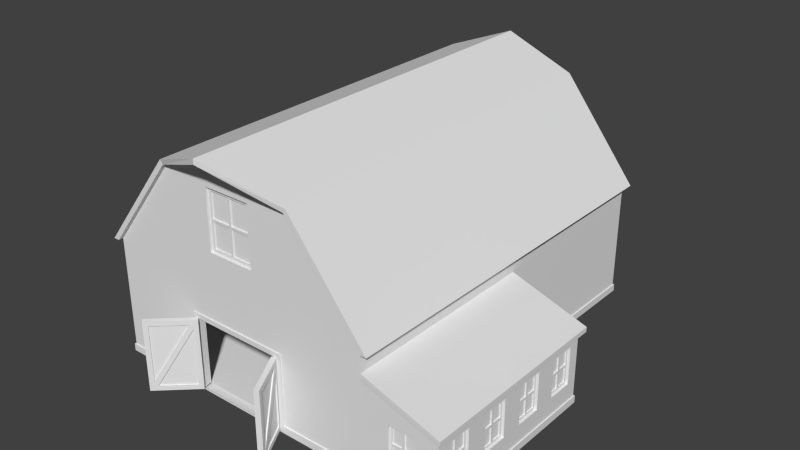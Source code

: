 # Source: Barn.blend  (saved by Blender 2.75.0; exported with 4.5.12 LTS)
import bpy
from mathutils import Matrix  # noqa: F401  (used for matrix-valued properties, if any)

bpy.ops.wm.read_factory_settings(use_empty=True)
scene = bpy.context.scene
scene.name = 'Scene'

# ---- collections
col_collection_1 = bpy.data.collections.new('Collection 1'); scene.collection.children.link(col_collection_1)

# ---- world
world_world = bpy.data.worlds.new('World'); scene.world = world_world
world_world.color = (0.05088, 0.05088, 0.05088)
world_world.use_sun_shadow = False
world_world.sun_shadow_jitter_overblur = 0.0
world_world.cycles.sampling_method = 'MANUAL'
world_world.cycles.sample_map_resolution = 256

# ---- meshes
me_id72 = bpy.data.meshes.new('ID72')
me_id72.from_pydata([(157.5, 0.0, 7.874), (159.3, -1.969, 0.0), (155.4, -1.969, 0.0), (157.5, 0.0, 0.0), (275.6, 629.9, 334.6), (196.9, 629.9, 334.6), (275.6, 629.9, 236.2), (234.3, 3.937, 283.5), (202.8, 5.906, 283.5), (234.3, 3.937, 242.1), (234.3, 5.906, 283.5), (234.3, 5.906, 242.1), (202.8, 5.906, 242.1), (202.8, 3.937, 242.1), (202.8, 3.937, 283.5), (238.2, 3.937, 287.4), (269.7, 5.906, 328.7), (238.2, 5.906, 328.7), (269.7, 5.906, 287.4), (238.2, 5.906, 287.4), (238.2, 3.937, 328.7), (238.2, 3.937, 242.1), (238.2, 5.906, 283.5), (238.2, 3.937, 283.5), (269.7, 3.937, 283.5), (269.7, 5.906, 283.5), (269.7, 3.937, 242.1), (238.2, 5.906, 242.1), (269.7, 5.906, 242.1), (202.8, 5.906, 328.7), (234.3, 3.937, 328.7), (202.8, 3.937, 328.7), (234.3, 5.906, 287.4), (234.3, 5.906, 328.7), (202.8, 5.906, 287.4), (275.6, 0.0, 236.2), (275.6, 3.937, 236.2), (196.9, 0.0, 236.2), (269.7, 3.937, 328.7), (269.7, 3.937, 287.4), (234.3, 3.937, 287.4), (202.8, 3.937, 287.4), (196.9, 3.937, 236.2), (275.6, 3.937, 334.6), (196.9, 3.937, 334.6), (317.0, -7.848, 7.874), (317.0, -7.848, 102.7), (345.1, -59.0, 7.874), (346.9, -58.05, 7.874), (347.4, -63.05, 15.39), (319.3, -11.9, 110.2), (321.0, -10.95, 110.2), (347.4, -63.05, 110.2), (349.1, -62.1, 15.39), (343.9, -64.95, 15.39), (315.8, -13.8, 110.2), (314.1, -14.74, 110.2), (342.2, -65.89, 15.39), (343.9, -64.95, 110.2), (341.7, -60.89, 7.874), (311.9, -10.69, 7.874), (313.6, -9.745, 102.7), (340.0, -61.84, 7.874), (313.6, -9.745, 7.874), (113.2, -49.65, 7.874), (155.8, -9.695, 7.874), (114.6, -51.09, 7.874), (155.8, -9.695, 102.7), (157.1, -11.13, 7.874), (109.9, -52.82, 110.2), (111.2, -54.25, 15.39), (152.4, -12.86, 110.2), (153.8, -14.29, 110.2), (109.9, -52.82, 15.39), (153.1, -6.825, 102.7), (153.1, -6.825, 7.874), (151.7, -5.39, 102.7), (151.7, -5.39, 7.874), (110.5, -46.78, 7.874), (109.2, -45.35, 7.874), (107.2, -49.95, 110.2), (148.4, -8.555, 110.2), (149.7, -9.99, 110.2), (107.2, -49.95, 15.39), (105.8, -48.51, 15.39), (590.6, 61.02, 37.4), (590.6, 218.5, 37.4), (590.6, 253.9, 37.4), (590.6, 218.5, 100.4), (590.6, 315.0, 118.1), (590.6, 0.0, 118.1), (472.4, 4.979e-16, 157.5), (472.4, 315.0, 157.5), (472.4, -7.874, 157.5), (590.6, 315.0, 7.874), (322.8, -1.969, 7.874), (474.4, 631.9, 7.874), (0.0, 0.0, 7.874), (590.6, 0.0, 7.874), (322.8, 6.075e-18, 7.874), (275.6, 0.0, 334.6), (349.5, 4.979e-16, 347.8), (196.9, 0.0, 334.6), (472.4, 2.489e-16, 165.4), (149.6, 4.52e-21, 7.874), (598.4, 322.8, 115.5), (598.4, -7.874, 115.5), (598.4, -7.874, 123.4), (472.4, -7.874, 165.4), (472.4, 322.8, 157.5), (472.4, 315.0, 7.874), (472.4, 315.0, 165.4), (472.4, 4.577e-16, 192.0), (155.4, -1.969, 118.1), (149.6, -1.969, 126.0), (149.6, -1.969, 7.874), (311.4, -1.969, 0.0), (157.5, -1.969, 118.1), (149.6, 1.215e-17, 126.0), (3.785e-16, 629.9, 192.0), (123.0, 629.9, 347.8), (0.0, 629.9, 7.874), (322.8, -1.969, 126.0), (592.5, 316.9, 7.874), (592.5, -1.969, 7.874), (592.5, -1.969, -3.937), (474.4, 316.9, 7.874), (592.5, 316.9, -3.937), (-1.969, 631.9, 7.874), (-1.969, -1.969, 7.874), (-1.969, 631.9, -3.937), (123.0, 4.979e-16, 347.8), (123.0, -7.874, 347.8), (236.2, -47.24, 393.1), (349.5, -7.874, 347.8), (236.2, 4.979e-16, 393.1), (472.4, -7.874, 192.0), (322.8, -9.04e-21, 126.0), (598.4, 322.8, 123.4), (472.4, 322.8, 165.4), (482.5, 637.8, 192.0), (472.4, 637.8, 192.0), (-1.969, -1.969, -3.937), (474.4, 316.9, -3.937), (474.4, 631.9, -3.937), (-1.066e-16, 4.824e-16, 192.0), (-1.127e-16, -7.874, 192.0), (349.5, 629.9, 347.8), (236.2, 629.9, 393.1), (236.2, 637.8, 393.1), (123.0, 637.8, 347.8), (3.785e-16, 637.8, 192.0), (482.5, -7.874, 192.0), (-10.03, 637.8, 192.0), (349.5, 637.8, 347.8), (354.3, 637.8, 354.3), (-10.03, -7.874, 192.0), (236.2, -47.24, 401.6), (354.3, -7.874, 354.3), (236.2, 637.8, 401.6), (118.1, 637.8, 354.3), (118.1, -7.874, 354.3), (100.1, -53.9, 118.1), (159.3, -1.969, 118.1), (105.8, -48.51, 110.2), (155.4, -1.969, 7.874), (100.1, -53.9, 0.0), (105.5, -59.64, 0.0), (105.5, -59.64, 118.1), (162.9, -5.74, 0.0), (162.9, -5.74, 118.1), (111.2, -54.25, 110.2), (157.1, -11.13, 102.7), (315.0, 11.81, 118.1), (157.5, 0.0, 118.1), (157.5, 11.81, 0.0), (460.6, 618.1, 0.0), (315.0, 0.0, 118.1), (315.0, 0.0, 0.0), (311.4, -1.969, 118.1), (308.1, -3.793, 0.0), (157.5, 11.81, 118.1), (11.81, 11.81, 196.9), (315.0, 11.81, 0.0), (460.6, 11.81, 0.0), (316.0, -1.969, 0.0), (460.6, 618.1, 196.9), (11.81, 618.1, 0.0), (11.81, 618.1, 196.9), (11.81, 11.81, 0.0), (346.0, -72.79, 0.0), (342.2, -65.89, 110.2), (311.9, -10.69, 102.7), (346.0, -72.79, 118.1), (308.1, -3.793, 118.1), (352.9, -69.0, 118.1), (316.0, -1.969, 118.1), (460.6, 11.81, 196.9), (318.8, -6.9, 102.7), (349.1, -62.1, 110.2), (318.8, -6.9, 7.874), (352.9, -69.0, 0.0), (590.6, 297.2, 100.4), (590.6, 297.2, 37.4), (586.6, 297.2, 37.4), (586.6, 273.6, 41.34), (586.6, 277.6, 66.93), (586.6, 293.3, 70.87), (586.6, 297.2, 100.4), (590.6, 253.9, 100.4), (586.6, 253.9, 100.4), (586.6, 253.9, 37.4), (584.6, 257.9, 41.34), (584.6, 277.6, 96.46), (584.6, 277.6, 70.87), (586.6, 277.6, 41.34), (584.6, 293.3, 41.34), (584.6, 277.6, 41.34), (584.6, 293.3, 66.93), (586.6, 293.3, 66.93), (586.6, 293.3, 41.34), (584.6, 277.6, 66.93), (584.6, 257.9, 96.46), (584.6, 273.6, 96.46), (586.6, 257.9, 96.46), (584.6, 257.9, 70.87), (586.6, 257.9, 70.87), (584.6, 273.6, 70.87), (586.6, 273.6, 96.46), (586.6, 273.6, 70.87), (586.6, 277.6, 96.46), (584.6, 293.3, 70.87), (586.6, 293.3, 96.46), (584.6, 293.3, 96.46), (586.6, 277.6, 70.87), (584.6, 273.6, 41.34), (584.6, 257.9, 66.93), (586.6, 257.9, 41.34), (586.6, 257.9, 66.93), (584.6, 273.6, 66.93), (586.6, 273.6, 66.93), (590.6, 218.5, 37.4), (584.6, 214.6, 41.34), (584.6, 179.1, 66.93), (586.6, 198.8, 41.34), (584.6, 198.8, 70.87), (584.6, 179.1, 96.46), (590.6, 218.5, 100.4), (590.6, 175.2, 37.4), (584.6, 198.8, 96.46), (584.6, 198.8, 66.93), (584.6, 179.1, 41.34), (584.6, 194.9, 41.34), (586.6, 175.2, 37.4), (586.6, 175.2, 100.4), (590.6, 175.2, 100.4), (586.6, 198.8, 70.87), (586.6, 218.5, 100.4), (586.6, 214.6, 70.87), (584.6, 214.6, 96.46), (586.6, 214.6, 41.34), (586.6, 214.6, 66.93), (584.6, 214.6, 66.93), (586.6, 214.6, 96.46), (584.6, 214.6, 70.87), (586.6, 198.8, 96.46), (586.6, 194.9, 70.87), (586.6, 194.9, 96.46), (584.6, 198.8, 41.34), (586.6, 198.8, 66.93), (584.6, 194.9, 70.87), (586.6, 179.1, 70.87), (586.6, 194.9, 41.34), (586.6, 218.5, 37.4), (584.6, 179.1, 70.87), (586.6, 179.1, 96.46), (584.6, 194.9, 96.46), (586.6, 57.09, 66.93), (584.6, 21.65, 66.93), (584.6, 57.09, 66.93), (586.6, 57.09, 96.46), (584.6, 57.09, 70.87), (584.6, 41.34, 41.34), (586.6, 41.34, 66.93), (586.6, 116.1, 41.34), (590.6, 139.8, 37.4), (584.6, 37.4, 70.87), (586.6, 139.8, 37.4), (586.6, 41.34, 96.46), (586.6, 21.65, 70.87), (586.6, 37.4, 70.87), (586.6, 37.4, 96.46), (586.6, 41.34, 41.34), (584.6, 21.65, 70.87), (586.6, 21.65, 96.46), (584.6, 37.4, 96.46), (586.6, 21.65, 41.34), (586.6, 21.65, 66.93), (584.6, 37.4, 66.93), (586.6, 37.4, 66.93), (586.6, 61.02, 37.4), (586.6, 37.4, 41.34), (586.6, 116.1, 66.93), (584.6, 116.1, 66.93), (586.6, 100.4, 66.93), (586.6, 100.4, 41.34), (584.6, 116.1, 96.46), (586.6, 100.4, 96.46), (584.6, 100.4, 70.87), (586.6, 120.1, 41.34), (586.6, 116.1, 96.46), (586.6, 116.1, 70.87), (586.6, 100.4, 70.87), (586.6, 120.1, 96.46), (590.6, 139.8, 100.4), (584.6, 116.1, 70.87), (590.6, 17.72, 37.4), (586.6, 120.1, 66.93), (584.6, 120.1, 41.34), (584.6, 135.8, 70.87), (586.6, 135.8, 96.46), (584.6, 135.8, 66.93), (584.6, 100.4, 66.93), (586.6, 135.8, 66.93), (586.6, 135.8, 41.34), (584.6, 135.8, 41.34), (584.6, 135.8, 96.46), (586.6, 135.8, 70.87), (586.6, 139.8, 100.4), (586.6, 120.1, 70.87), (590.6, 96.46, 100.4), (586.6, 96.46, 100.4), (586.6, 96.46, 37.4), (584.6, 116.1, 41.34), (584.6, 100.4, 41.34), (584.6, 120.1, 66.93), (584.6, 120.1, 96.46), (590.6, 96.46, 37.4), (584.6, 100.4, 96.46), (584.6, 120.1, 70.87), (533.5, 3.937, 70.87), (553.1, 3.937, 100.4), (549.2, 3.937, 70.87), (549.2, 5.906, 96.46), (549.2, 5.906, 41.34), (549.2, 3.937, 41.34), (549.2, 3.937, 66.93), (513.8, 5.906, 66.93), (549.2, 5.906, 66.93), (549.2, 3.937, 96.46), (549.2, 5.906, 70.87), (533.5, 5.906, 41.34), (533.5, 3.937, 66.93), (529.5, 5.906, 70.87), (553.1, -2.384e-07, 37.4), (553.1, -2.384e-07, 100.4), (533.5, 3.937, 96.46), (513.8, 3.937, 70.87), (529.5, 3.937, 70.87), (529.5, 3.937, 96.46), (533.5, 3.937, 41.34), (513.8, 5.906, 70.87), (513.8, 3.937, 96.46), (529.5, 5.906, 96.46), (513.8, 3.937, 41.34), (513.8, 3.937, 66.93), (529.5, 5.906, 66.93), (529.5, 3.937, 66.93), (553.1, 3.937, 37.4), (529.5, 3.937, 41.34), (586.6, 179.1, 41.34), (586.6, 179.1, 66.93), (584.6, 194.9, 66.93), (586.6, 194.9, 66.93), (586.6, 57.09, 41.34), (584.6, 57.09, 41.34), (584.6, 57.09, 96.46), (586.6, 57.09, 70.87), (586.6, 61.02, 100.4), (586.6, 41.34, 70.87), (590.6, 17.72, 100.4), (586.6, 17.72, 100.4), (586.6, 17.72, 37.4), (584.6, 37.4, 41.34), (584.6, 21.65, 41.34), (584.6, 41.34, 66.93), (584.6, 41.34, 96.46), (584.6, 21.65, 96.46), (590.6, 61.02, 100.4), (584.6, 41.34, 70.87), (509.8, -2.384e-07, 100.4), (509.8, 3.937, 100.4), (509.8, 3.937, 37.4), (529.5, 5.906, 41.34), (513.8, 5.906, 41.34), (509.8, -2.384e-07, 100.4), (533.5, 5.906, 66.93), (533.5, 5.906, 96.46), (509.8, -2.384e-07, 37.4), (513.8, 5.906, 96.46), (533.5, 5.906, 70.87), (238.2, 626.0, 283.5), (269.7, 624.0, 283.5), (238.2, 626.0, 242.1), (238.2, 624.0, 283.5), (238.2, 624.0, 242.1), (269.7, 624.0, 242.1), (269.7, 626.0, 242.1), (269.7, 626.0, 283.5), (234.3, 626.0, 287.4), (202.8, 624.0, 328.7), (234.3, 624.0, 328.7), (202.8, 624.0, 287.4), (234.3, 624.0, 287.4), (234.3, 626.0, 328.7), (234.3, 626.0, 242.1), (234.3, 624.0, 283.5), (234.3, 626.0, 283.5), (202.8, 626.0, 283.5), (202.8, 624.0, 283.5), (202.8, 626.0, 242.1), (234.3, 624.0, 242.1), (202.8, 624.0, 242.1), (269.7, 624.0, 328.7), (238.2, 626.0, 328.7), (269.7, 626.0, 328.7), (238.2, 624.0, 287.4), (238.2, 624.0, 328.7), (269.7, 624.0, 287.4), (196.9, 629.9, 236.2), (196.9, 626.0, 236.2), (202.8, 626.0, 328.7), (202.8, 626.0, 287.4), (238.2, 626.0, 287.4), (269.7, 626.0, 287.4), (275.6, 626.0, 236.2), (196.9, 626.0, 334.6), (275.6, 626.0, 334.6), (472.4, 629.9, 192.0), (472.4, 629.9, 7.874)], [(104, 0), (111, 103), (103, 112), (189, 142), (439, 176), (398, 395), (395, 355)], [(1, 2, 3), (73, 70, 72, 71), (188, 187, 189, 182), (345, 360, 351, 344), (359, 356, 349, 341, 391, 362), (165, 3, 2), (3, 165, 0), (2, 169, 167, 166), (169, 2, 1), (38, 16, 17, 20), (31, 29, 33, 30), (32, 40, 30, 33), (17, 19, 15, 20), (11, 9, 13, 12), (13, 9, 21, 26, 36, 42), (38, 39, 18, 16), (46, 47, 45), (50, 52, 49), (51, 52, 50), (52, 51, 199), (52, 53, 49), (53, 52, 199), (55, 54, 58), (56, 57, 54, 55), (63, 59, 61), (59, 62, 192, 61), (60, 63, 61, 192), (60, 62, 59, 63), (67, 64, 65), (68, 172, 67, 65), (64, 172, 66), (172, 64, 67), (65, 64, 66, 68), (69, 73, 71), (69, 171, 70, 73), (71, 72, 171, 69), (74, 75, 78), (78, 79, 76, 74), (76, 77, 75, 74), (79, 78, 75, 77), (82, 83, 80), (80, 164, 81, 82), (83, 82, 81, 84), (83, 84, 164, 80), (106, 90, 89, 105), (93, 91, 90, 106), (115, 104, 97, 129), (104, 118, 145, 97), (124, 98, 99, 95), (98, 124, 123, 94), (128, 96, 144, 130), (124, 125, 127, 123), (139, 103, 91, 109), (105, 109, 139, 138), (107, 106, 105, 138), (107, 108, 93, 106), (93, 108, 103, 91), (108, 107, 138, 139, 103), (179, 117, 163), (117, 179, 113), (113, 179, 196, 122, 114), (115, 165, 113, 114), (2, 185, 116), (2, 116, 1), (124, 95, 185, 2, 165, 115, 129, 142, 125), (129, 165, 115), (118, 104, 115, 114), (122, 95, 99, 137), (97, 121, 119, 145), (94, 123, 126, 110), (127, 143, 126, 123), (94, 110, 92, 89), (126, 143, 144, 96), (129, 128, 130, 142), (97, 129, 128, 121), (132, 145, 146), (145, 132, 131), (136, 134, 101, 112), (122, 137, 118, 114), (143, 127, 125, 142, 130, 144), (153, 151, 146, 156), (146, 151, 145), (145, 151, 119), (150, 120, 148, 149), (149, 148, 147, 154), (119, 151, 150, 120), (153, 151, 150, 160), (161, 156, 146, 132), (188, 186, 176, 187), (132, 133, 157, 161), (136, 152, 158, 134), (141, 154, 155, 140), (150, 149, 159, 160), (154, 155, 159, 149), (161, 156, 153, 160), (161, 160, 159, 157), (158, 157, 133, 134), (158, 155, 159, 157), (140, 152, 158, 155), (179, 163, 170, 168, 162, 113), (163, 117, 174), (84, 166, 162, 164), (165, 2, 166, 84, 79), (165, 79, 77), (76, 113, 165, 77), (81, 164, 162, 113, 76), (166, 167, 168, 162), (167, 169, 68, 66, 70), (170, 172, 68, 169), (72, 172, 170, 168, 171), (66, 172, 72, 70), (1, 169, 170, 163, 174, 0, 3), (174, 3, 0), (179, 173, 177), (1, 175, 3), (183, 116, 178), (179, 194, 193, 195, 196), (199, 51, 198, 196, 195), (194, 116, 180), (116, 194, 178), (178, 194, 177), (177, 194, 179), (183, 184, 197, 182, 189, 175, 181, 173), (185, 116, 178), (184, 189, 187, 176), (2, 185, 201, 190, 180, 116), (197, 186, 188, 182), (203, 204, 208, 202), (87, 203, 204, 211), (225, 222, 224, 226), (237, 226, 238), (230, 234, 214, 213), (215, 234, 206), (210, 211, 87, 209), (256, 258, 264, 245), (274, 271, 266, 270), (372, 243, 251, 252), (254, 253, 248, 255), (371, 243, 372, 373), (262, 242, 268, 250), (244, 256, 269), (276, 246, 274, 270), (259, 249, 245, 264), (256, 269, 261, 258), (370, 272, 252, 251), (370, 253, 273, 260, 244, 272), (373, 372, 252, 272), (260, 242, 262, 261), (265, 249, 259, 263), (370, 271, 371), (244, 269, 250, 268), (265, 256, 245, 249), (267, 276, 270, 266), (275, 246, 276, 267), (373, 272, 244, 269, 256, 265, 267, 266), (266, 271, 371, 373), (263, 258, 261, 260, 273, 257), (263, 259, 264, 258), (260, 244, 268, 242), (371, 243, 251, 370), (274, 246, 275, 271), (269, 261, 262, 250), (275, 254, 253, 370, 271), (267, 265, 263, 257, 254, 275), (376, 386, 389, 281), (331, 332, 337, 330), (329, 327, 319, 339), (299, 298, 383, 301), (294, 387, 295, 291), (297, 278, 384, 296), (293, 387, 294, 289), (374, 375, 279, 277), (295, 387, 293, 286), (304, 322, 303, 302), (303, 322, 334, 333), (309, 317, 335, 318), (310, 306, 315, 311), (305, 284, 333, 334), (310, 313, 320, 328, 331, 307), (296, 301, 383, 384), (291, 288, 280, 378, 381, 294), (298, 278, 384, 383), (317, 323, 321, 335), (292, 283, 385, 282), (299, 301, 292, 283, 379, 288, 291, 290), (307, 338, 306, 310), (294, 381, 382, 296, 289), (292, 379, 283), (308, 312, 311, 315), (296, 382, 300, 374, 292, 301), (288, 386, 376, 280), (302, 284, 309, 317, 329, 313, 310, 311), (321, 325, 318, 335), (329, 317, 323, 327), (290, 289, 297, 299), (280, 377, 277, 374, 300, 378), (297, 278, 298, 299), (320, 326, 319, 327), (307, 331, 332, 305, 312), (379, 377, 281, 389), (279, 375, 282, 385), (304, 322, 334, 305), (293, 289, 290, 286), (308, 338, 307, 312), (324, 309, 318, 325), (288, 379, 389, 386), (331, 330, 314, 328), (285, 287, 328, 314), (311, 312, 304, 302), (320, 327, 323, 324, 287, 328), (305, 312, 304), (313, 329, 339, 336), (283, 277, 279, 385), (291, 295, 286, 290), (296, 289, 297), (374, 292, 282, 375), (313, 336, 326, 320), (337, 285, 287, 332), (302, 303, 333, 284), (305, 332, 287, 324, 309, 284), (324, 325, 321, 323), (379, 283, 277, 377), (326, 336, 339, 319), (309, 329, 317), (306, 338, 308, 315), (280, 376, 281, 377), (391, 392, 398, 390), (434, 433, 426, 428), (434, 408, 401, 433), (406, 405, 404, 402), (362, 399, 363, 359), (401, 417, 415, 403), (352, 346, 348, 396), (360, 352, 396, 351), (358, 357, 365, 367), (431, 436, 430, 420, 418, 432), (348, 344, 351, 396), (401, 408, 402, 404), (421, 422, 420, 415), (403, 405, 404, 401), (407, 406, 402, 408), (364, 357, 365), (340, 352, 346, 342), (361, 357, 358, 353), (365, 347, 366, 367), (340, 342, 350, 400), (423, 425, 434, 428), (426, 427, 423, 428), (361, 399, 362, 357), (349, 343, 350, 342), (431, 432, 412, 410), (413, 412, 432, 409), (425, 423, 427, 424), (360, 340, 352), (367, 366, 393, 369), (364, 392, 368, 345, 360, 369), (345, 344, 348, 346), (343, 397, 400, 350), (349, 342, 346, 345, 368, 341), (356, 340, 400, 397), (391, 390, 355, 341), (356, 397, 343, 349), (409, 432, 418, 417), (408, 434, 425, 437, 435, 407), (401, 417, 409, 433), (367, 369, 360, 352, 340, 356, 359, 358), (421, 416, 419, 422), (362, 391, 392, 364, 357), (365, 347, 394, 364), (431, 410, 411, 414), (422, 420, 418, 419), (426, 433, 424, 427), (359, 363, 353, 358), (364, 369, 393, 394), (363, 399, 361, 353), (417, 415, 421, 416), (413, 411, 410, 412), (416, 419, 418, 417), (425, 424, 414, 431, 436, 437), (409, 433, 424, 414), (366, 347, 394, 393), (411, 413, 409, 414), (407, 403, 415, 420, 430, 435), (405, 403, 407, 406), (209, 87, 241, 247), (203, 202, 89, 94), (223, 222, 225, 227), (233, 213, 214, 231), (218, 216, 217, 221), (239, 236, 212, 235), (238, 236, 239, 240), (206, 219, 218, 221), (234, 207, 231, 214), (225, 226, 229, 227), (224, 222, 223, 228), (230, 213, 233, 232), (215, 206, 221, 217), (228, 223, 227, 229), (232, 233, 231, 207), (240, 239, 235, 205), (238, 236, 212, 237), (220, 216, 218, 219), (220, 215, 217, 216), (237, 205, 235, 212), (237, 211, 204, 220, 215, 205), (224, 210, 211, 237, 226), (240, 205, 215, 206, 234, 230, 228, 229), (229, 226, 238, 240), (234, 206, 219, 207), (210, 209, 202, 208), (228, 230, 232, 208, 210, 224), (232, 207, 219, 220, 204, 208), (89, 92, 109, 105), (176, 186, 197, 184), (5, 4, 147, 148, 120), (131, 135, 133, 132), (101, 134, 133, 135), (171, 168, 167, 70), (79, 84, 81, 76), (57, 56, 192, 62), (191, 193, 194, 192, 56), (191, 57, 190, 193), (62, 60, 180, 190, 57), (60, 192, 194, 180), (56, 55, 58, 191), (191, 58, 54, 57), (45, 47, 48, 200), (46, 198, 48, 47), (50, 49, 53, 51), (48, 198, 51, 53), (53, 199, 195, 201), (48, 53, 201, 185, 200), (45, 200, 198, 46), (198, 200, 185, 196), (122, 196, 185, 95), (195, 193, 190, 201), (19, 18, 39, 15), (41, 40, 32, 34), (29, 31, 41, 34), (32, 33, 29, 34), (19, 17, 16, 18), (31, 30, 20, 38, 43, 44), (15, 40, 30, 20), (7, 23, 21, 9), (7, 14, 8, 10), (22, 25, 24, 23), (23, 21, 27, 22), (9, 11, 10, 7), (13, 12, 8, 14), (27, 28, 26, 21), (28, 26, 24, 25), (27, 22, 25, 28), (12, 11, 10, 8), (41, 14, 7, 40), (15, 39, 24, 23), (7, 23, 15, 40), (38, 43, 36, 26, 24, 39), (14, 41, 31, 44, 42, 13), (44, 102, 37, 42), (36, 42, 37, 35), (36, 35, 100, 43), (44, 43, 100, 102), (101, 135, 131, 102, 100), (102, 131, 145, 37), (35, 112, 101, 100), (35, 37, 145, 118, 137, 91, 112), (3, 175, 181, 174), (179, 194, 177, 173, 181, 113), (437, 436, 5, 4), (439, 96, 128, 121), (96, 439, 110, 126), (140, 438, 141), (439, 121, 119, 438), (147, 438, 141, 154), (248, 86, 273, 253), (86, 273, 257, 88), (254, 255, 88, 257), (381, 382, 316, 380), (316, 85, 300, 382), (85, 300, 378, 388), (381, 380, 388, 378), (437, 4, 6, 435), (354, 368, 341, 355), (430, 435, 6, 429), (368, 392, 398, 354), (430, 429, 5, 436), (248, 285, 314, 255), (330, 337, 85, 388), (98, 90, 380, 316), (98, 94, 203, 87, 241, 248, 285, 337, 85, 316), (209, 247, 255, 314, 330, 388, 380, 90, 89, 202), (6, 429, 119, 438), (6, 438, 147, 4), (5, 120, 119, 429), (112, 438, 140, 152, 136), (90, 355, 390, 91), (98, 354, 355, 90), (98, 354, 398, 99), (390, 398, 99, 137, 91), (438, 112, 91, 109, 92, 110, 439)])
me_id72.polygons.foreach_set('use_smooth', [0, 0, 0, 0, 0, 0, 0, 0, 0, 0, 0, 0, 0, 0, 0, 0, 0, 0, 0, 0, 0, 0, 0, 0, 0, 0, 0, 0, 0, 0, 0, 0, 0, 0, 0, 0, 0, 0, 0, 0, 0, 0, 0, 0, 0, 0, 0, 0, 0, 0, 0, 0, 0, 0, 0, 0, 0, 0, 0, 0, 0, 0, 0, 0, 0, 0, 0, 0, 0, 0, 0, 0, 0, 0, 0, 0, 0, 1, 0, 0, 0, 0, 0, 0, 0, 0, 0, 0, 0, 0, 0, 0, 0, 0, 0, 0, 0, 0, 0, 0, 0, 0, 0, 0, 0, 0, 0, 0, 0, 0, 0, 0, 0, 0, 0, 0, 0, 0, 0, 0, 0, 0, 0, 0, 0, 0, 0, 0, 0, 0, 0, 0, 0, 0, 0, 0, 0, 0, 0, 0, 0, 0, 0, 0, 0, 0, 0, 0, 0, 0, 0, 0, 0, 0, 0, 0, 0, 0, 0, 0, 0, 0, 0, 0, 0, 0, 0, 0, 0, 0, 0, 0, 0, 0, 0, 0, 0, 0, 0, 0, 0, 0, 0, 0, 0, 0, 0, 0, 0, 0, 0, 0, 0, 0, 0, 0, 0, 0, 0, 0, 0, 0, 0, 0, 0, 0, 0, 0, 0, 0, 0, 0, 0, 0, 0, 0, 0, 0, 0, 0, 0, 0, 0, 0, 0, 0, 0, 0, 0, 0, 0, 0, 0, 0, 0, 0, 0, 0, 0, 0, 0, 0, 0, 0, 0, 0, 0, 0, 0, 0, 0, 0, 0, 0, 0, 0, 0, 0, 0, 0, 0, 0, 0, 0, 0, 0, 0, 0, 0, 0, 0, 0, 0, 0, 0, 0, 0, 0, 0, 0, 0, 0, 0, 0, 0, 0, 0, 0, 0, 0, 0, 0, 0, 0, 0, 0, 0, 0, 0, 0, 0, 0, 0, 0, 0, 0, 0, 0, 0, 0, 0, 0, 0, 0, 0, 0, 0, 0, 0, 0, 0, 0, 0, 0, 0, 0, 0, 0, 0, 0, 0, 0, 0, 0, 0, 0, 0, 0, 0, 0, 0, 0, 0, 0, 0, 0, 0, 0, 0, 0, 0, 0, 0, 0, 0, 0, 0, 0, 0, 0, 0, 0, 0, 0, 0, 0, 0, 0, 0, 0, 0, 0, 0, 0, 0, 0, 0, 0, 0, 0, 0, 0, 0, 0, 0, 0, 0, 0, 0, 0, 0, 0, 0, 0, 0, 0, 0, 0, 0, 0])
_uv = me_id72.uv_layers.new(name='UVMap')
_uv.uv.foreach_set('vector', [0.9529, 0.4386, 0.9562, 0.479, 0.9342, 0.4591, 0.3368, 0.06086, 0.3354, 0.05337, 0.4136, 0.16, 0.4091, 0.1569, 0.9191, 0.03736, 0.9188, 0.03732, 0.9183, 0.03741, 0.9181, 0.0376, 0.5464, 0.2198, 0.5676, 0.2186, 0.5656, 0.2216, 0.5482, 0.2216, 0.3027, 0.7595, 0.3001, 0.7593, 0.288, 0.7588, 0.2841, 0.7621, 0.3154, 0.7627, 0.313, 0.76, 0.9602, 0.4054, 0.8765, 0.3841, 0.8933, 0.3596, 0.8765, 0.3841, 0.9602, 0.4054, 0.9435, 0.4299, 0.5715, 0.372, 0.5715, 0.372, 0.5714, 0.3723, 0.5715, 0.3723, 0.5715, 0.372, 0.5715, 0.372, 0.5715, 0.372, 0.1156, 0.3524, 0.1142, 0.3504, 0.07912, 0.3437, 0.07595, 0.3463, 0.03947, 0.3422, 0.04168, 0.3407, 0.06998, 0.3431, 0.07141, 0.3456, 0.07626, 0.3044, 0.07958, 0.3013, 0.07141, 0.3456, 0.06998, 0.3431, 0.07912, 0.3437, 0.08451, 0.3047, 0.08311, 0.3015, 0.07595, 0.3463, 0.07426, 0.2494, 0.07618, 0.2469, 0.04105, 0.245, 0.04286, 0.2468, 0.04105, 0.245, 0.07618, 0.2469, 0.08139, 0.2471, 0.13, 0.2492, 0.1411, 0.2396, 0.03375, 0.238, 0.1156, 0.3524, 0.1211, 0.3109, 0.1185, 0.3123, 0.1142, 0.3504, 0.09885, 0.6798, 0.05937, 0.6012, 0.1053, 0.6052, 0.07522, 0.4871, 0.02914, 0.4871, 0.02914, 0.4122, 0.04188, 0.02656, 0.1373, 0.02628, 0.04962, 0.03052, 0.1373, 0.02628, 0.04188, 0.02656, 0.1395, 0.02401, 0.1373, 0.02628, 0.1274, 0.1564, 0.1246, 0.1485, 0.1274, 0.1564, 0.1373, 0.02628, 0.1395, 0.02401, 0.0693, 0.5735, 0.1154, 0.4987, 0.1154, 0.5735, 0.4627, 0.1626, 0.5521, 0.04698, 0.5485, 0.05766, 0.4663, 0.161, 0.03895, 0.5053, 0.08484, 0.5012, 0.04561, 0.5799, 0.541, 0.04043, 0.5485, 0.03737, 0.459, 0.1529, 0.4623, 0.1456, 0.4577, 0.02696, 0.4596, 0.02927, 0.4623, 0.1456, 0.459, 0.1529, 0.4577, 0.02696, 0.5485, 0.03737, 0.541, 0.04043, 0.4596, 0.02927, 0.1007, 0.4871, 0.05462, 0.4123, 0.1007, 0.4123, 0.4184, 0.03393, 0.4172, 0.1514, 0.4142, 0.1417, 0.4163, 0.03783, 0.3422, 0.04629, 0.4172, 0.1514, 0.339, 0.0447, 0.4172, 0.1514, 0.3422, 0.04629, 0.4142, 0.1417, 0.4163, 0.03783, 0.3422, 0.04629, 0.339, 0.0447, 0.4184, 0.03393, 0.02867, 0.667, 0.03409, 0.5923, 0.07462, 0.6703, 0.3325, 0.1638, 0.3288, 0.1665, 0.3354, 0.05337, 0.3368, 0.06086, 0.4091, 0.1569, 0.4136, 0.16, 0.3288, 0.1665, 0.3325, 0.1638, 0.02707, 0.763, 0.03108, 0.6882, 0.07709, 0.6907, 0.2695, 0.0416, 0.2778, 0.03838, 0.1792, 0.155, 0.1812, 0.1496, 0.1792, 0.155, 0.1776, 0.02555, 0.1818, 0.02892, 0.1812, 0.1496, 0.2778, 0.03838, 0.2695, 0.0416, 0.1818, 0.02892, 0.1776, 0.02555, 0.05011, 0.7651, 0.09618, 0.6903, 0.09618, 0.7651, 0.2721, 0.1792, 0.2742, 0.1839, 0.1831, 0.1653, 0.187, 0.1637, 0.2775, 0.05938, 0.187, 0.1637, 0.1831, 0.1653, 0.2817, 0.04849, 0.2775, 0.05938, 0.2817, 0.04849, 0.2742, 0.1839, 0.2721, 0.1792, 0.4719, 0.3701, 0.4739, 0.371, 0.5121, 0.3288, 0.5113, 0.3273, 0.4729, 0.395, 0.4744, 0.3958, 0.4739, 0.371, 0.4719, 0.3701, 0.7789, 0.8191, 0.7786, 0.8187, 0.7828, 0.7937, 0.7826, 0.7939, 0.5747, 0.7048, 0.5732, 0.7898, 0.6801, 0.8393, 0.6824, 0.7067, 0.7815, 0.969, 0.7814, 0.969, 0.778, 0.8783, 0.7783, 0.8781, 0.7814, 0.969, 0.7815, 0.969, 0.8809, 0.9743, 0.8809, 0.9743, 0.9821, 0.7888, 0.985, 0.9411, 0.9832, 0.9393, 0.9803, 0.7906, 0.7815, 0.969, 0.7835, 0.9671, 0.8794, 0.9725, 0.8809, 0.9743, 0.5442, 0.4553, 0.4757, 0.4061, 0.4769, 0.4044, 0.5454, 0.4536, 0.5113, 0.3273, 0.5424, 0.3253, 0.5429, 0.3235, 0.5106, 0.3253, 0.4701, 0.3699, 0.4719, 0.3701, 0.5113, 0.3273, 0.5106, 0.3253, 0.4701, 0.3699, 0.4716, 0.3963, 0.4729, 0.395, 0.4719, 0.3701, 0.4729, 0.395, 0.4716, 0.3963, 0.4732, 0.3975, 0.4744, 0.3958, 0.7686, 0.1024, 0.7686, 0.01967, 0.9747, 0.01967, 0.9747, 0.1024, 0.7735, 0.1024, 0.7363, 0.1861, 0.6996, 0.2194, 0.7357, 0.1855, 0.6996, 0.2194, 0.7363, 0.1861, 0.6635, 0.2533, 0.7476, 0.8361, 0.7484, 0.876, 0.7485, 0.8772, 0.7465, 0.879, 0.745, 0.8351, 0.7789, 0.8191, 0.7765, 0.8363, 0.7476, 0.8361, 0.745, 0.8351, 0.5485, 0.3698, 0.5421, 0.3926, 0.5486, 0.3698, 0.7751, 0.8446, 0.7751, 0.8446, 0.7751, 0.8446, 0.7815, 0.969, 0.7783, 0.8781, 0.7783, 0.8767, 0.7751, 0.8446, 0.7787, 0.8521, 0.7802, 0.836, 0.7826, 0.7939, 0.785, 0.7919, 0.7835, 0.9671, 0.504, 0.3964, 0.5241, 0.3699, 0.5044, 0.3968, 0.7446, 0.8348, 0.7786, 0.8187, 0.7789, 0.8191, 0.745, 0.8351, 0.7465, 0.879, 0.7783, 0.8781, 0.778, 0.8783, 0.7462, 0.8793, 0.1241, 0.7718, 0.1343, 0.5599, 0.1963, 0.5629, 0.186, 0.7748, 0.4683, 0.4278, 0.4683, 0.4278, 0.4797, 0.4046, 0.4797, 0.4047, 0.8794, 0.9725, 0.882, 0.9372, 0.8838, 0.9394, 0.8809, 0.9743, 0.3315, 0.9907, 0.2519, 0.9422, 0.3133, 0.8414, 0.3768, 0.9164, 0.8838, 0.9394, 0.882, 0.9372, 0.9832, 0.9393, 0.985, 0.9411, 0.5136, 0.2899, 0.6127, 0.3571, 0.6112, 0.3574, 0.5155, 0.2897, 0.5137, 0.2899, 0.5136, 0.2899, 0.6127, 0.3571, 0.6127, 0.3571, 0.5979, 0.3214, 0.6114, 0.2795, 0.6098, 0.2795, 0.6114, 0.2795, 0.5979, 0.3214, 0.5998, 0.3216, 0.4633, 0.4773, 0.4463, 0.4202, 0.4488, 0.4199, 0.4656, 0.4775, 0.7465, 0.879, 0.7462, 0.8793, 0.7446, 0.8348, 0.745, 0.8351, 0.882, 0.9372, 0.8794, 0.9725, 0.7835, 0.9671, 0.785, 0.7919, 0.9803, 0.7906, 0.9832, 0.9393, 0.6469, 0.2728, 0.6455, 0.2761, 0.4631, 0.2765, 0.4616, 0.2728, 0.4631, 0.2765, 0.6455, 0.2761, 0.4654, 0.2765, 0.4654, 0.2765, 0.6455, 0.2761, 0.6431, 0.2761, 0.6319, 0.3512, 0.6301, 0.3516, 0.6336, 0.3819, 0.6355, 0.3818, 0.6355, 0.3818, 0.6336, 0.3819, 0.6306, 0.4121, 0.6324, 0.4124, 0.6431, 0.2761, 0.6455, 0.2761, 0.6612, 0.3331, 0.6585, 0.3336, 0.622, 0.3092, 0.621, 0.3115, 0.6319, 0.3512, 0.6337, 0.3508, 0.4434, 0.3359, 0.4616, 0.2728, 0.4631, 0.2765, 0.4461, 0.3366, 0.9191, 0.03736, 0.9185, 0.03724, 0.9185, 0.03728, 0.9188, 0.03732, 0.4461, 0.3366, 0.4345, 0.3787, 0.4318, 0.3787, 0.4434, 0.3359, 0.4633, 0.4773, 0.4621, 0.4807, 0.4437, 0.421, 0.4463, 0.4202, 0.645, 0.4795, 0.6619, 0.421, 0.6645, 0.4215, 0.6463, 0.483, 0.6319, 0.3512, 0.6355, 0.3818, 0.6375, 0.3818, 0.6337, 0.3508, 0.6324, 0.4124, 0.6342, 0.4128, 0.6375, 0.3818, 0.6355, 0.3818, 0.8275, 0.1419, 0.7689, 0.1419, 0.7689, 0.3249, 0.8275, 0.3249, 0.8275, 0.1419, 0.8275, 0.3249, 0.8635, 0.3249, 0.8635, 0.1307, 0.4437, 0.421, 0.4318, 0.3787, 0.4345, 0.3787, 0.4463, 0.4202, 0.8996, 0.1419, 0.8996, 0.3249, 0.8635, 0.3249, 0.8635, 0.1307, 0.9582, 0.3249, 0.9582, 0.1419, 0.8996, 0.1419, 0.8996, 0.3249, 0.7363, 0.1861, 0.7357, 0.1855, 0.7357, 0.1855, 0.7357, 0.1852, 0.7357, 0.1852, 0.7357, 0.1855, 0.7357, 0.1855, 0.6996, 0.2194, 0.6635, 0.1809, 0.2817, 0.04849, 0.2942, 0.02928, 0.2827, 0.1965, 0.2742, 0.1839, 0.1726, 0.02482, 0.1739, 0.01494, 0.2942, 0.02928, 0.2817, 0.04849, 0.2778, 0.03838, 0.1726, 0.02482, 0.2778, 0.03838, 0.1776, 0.02555, 0.1792, 0.155, 0.1726, 0.1721, 0.1726, 0.02482, 0.1776, 0.02555, 0.1831, 0.1653, 0.2742, 0.1839, 0.2827, 0.1965, 0.1726, 0.1721, 0.1792, 0.155, 0.5715, 0.3723, 0.5714, 0.3723, 0.5714, 0.3728, 0.5714, 0.3728, 0.327, 0.03852, 0.4264, 0.0237, 0.4184, 0.03393, 0.339, 0.0447, 0.3354, 0.05337, 0.4264, 0.167, 0.4172, 0.1514, 0.4184, 0.03393, 0.4264, 0.0237, 0.4136, 0.16, 0.4172, 0.1514, 0.4264, 0.167, 0.3205, 0.1765, 0.3288, 0.1665, 0.339, 0.0447, 0.4172, 0.1514, 0.4136, 0.16, 0.3354, 0.05337, 0.6709, 0.2816, 0.671, 0.2806, 0.6939, 0.2821, 0.6938, 0.2831, 0.6938, 0.2832, 0.6872, 0.2832, 0.6709, 0.2821, 0.6938, 0.2832, 0.687, 0.6614, 0.6872, 0.2832, 0.7582, 0.3534, 0.7565, 0.3508, 0.7481, 0.3528, 0.7569, 0.3502, 0.7569, 0.3502, 0.7569, 0.3502, 0.9854, 0.4482, 0.9809, 0.5223, 0.9663, 0.5068, 0.6431, 0.1782, 0.6401, 0.1782, 0.6401, 0.1161, 0.6464, 0.1161, 0.6464, 0.1764, 0.1395, 0.02401, 0.04188, 0.02656, 0.03692, 0.03636, 0.03078, 0.01771, 0.1497, 0.01291, 0.7673, 0.3546, 0.7183, 0.7798, 0.732, 0.7816, 0.7183, 0.7798, 0.7673, 0.3546, 0.7037, 0.778, 0.7037, 0.778, 0.7673, 0.3546, 0.7481, 0.3528, 0.7481, 0.3528, 0.7673, 0.3546, 0.7582, 0.3534, 0.9174, 0.03666, 0.9179, 0.03707, 0.9177, 0.03732, 0.9181, 0.0376, 0.9183, 0.03741, 0.9183, 0.03783, 0.918, 0.03786, 0.917, 0.03712, 0.9927, 0.4192, 0.9656, 0.4588, 0.9697, 0.417, 0.9179, 0.03707, 0.9183, 0.03741, 0.9188, 0.03732, 0.9185, 0.03728, 0.6154, 0.2061, 0.6144, 0.03834, 0.6144, 0.07191, 0.6109, 0.07191, 0.6109, 0.03735, 0.6126, 0.03735, 0.9177, 0.03732, 0.9185, 0.03724, 0.9191, 0.03736, 0.9181, 0.0376, 0.3845, 0.344, 0.3776, 0.3535, 0.3885, 0.4661, 0.3998, 0.4767, 0.3022, 0.3504, 0.3845, 0.344, 0.3776, 0.3535, 0.3082, 0.3567, 0.315, 0.4066, 0.3117, 0.4432, 0.309, 0.4455, 0.3113, 0.4022, 0.3124, 0.3613, 0.3113, 0.4022, 0.3116, 0.3957, 0.3443, 0.45, 0.3442, 0.406, 0.348, 0.4092, 0.347, 0.4474, 0.9475, 0.5084, 0.974, 0.54, 0.9469, 0.5089, 0.3017, 0.4513, 0.3082, 0.3567, 0.3022, 0.3504, 0.2918, 0.4611, 0.3436, 0.2825, 0.3444, 0.3134, 0.3486, 0.3096, 0.3468, 0.2864, 0.3447, 0.2533, 0.3403, 0.2496, 0.3437, 0.2768, 0.3462, 0.2732, 0.3336, 0.2744, 0.3318, 0.2519, 0.3019, 0.253, 0.303, 0.2713, 0.3896, 0.2408, 0.2949, 0.2457, 0.2887, 0.2396, 0.3996, 0.231, 0.3338, 0.2497, 0.3318, 0.2519, 0.3336, 0.2744, 0.3378, 0.2772, 0.3328, 0.3087, 0.3006, 0.3072, 0.3029, 0.2832, 0.3345, 0.2857, 0.8205, 0.3571, 0.8471, 0.3887, 0.82, 0.3576, 0.3825, 0.2735, 0.3814, 0.2506, 0.3447, 0.2533, 0.3462, 0.2732, 0.3867, 0.3141, 0.385, 0.286, 0.3468, 0.2864, 0.3486, 0.3096, 0.3436, 0.2825, 0.3376, 0.2825, 0.3368, 0.3127, 0.3444, 0.3134, 0.2994, 0.25, 0.2995, 0.2745, 0.303, 0.2713, 0.3019, 0.253, 0.2994, 0.25, 0.2949, 0.2457, 0.2906, 0.315, 0.2979, 0.3094, 0.2992, 0.2805, 0.2995, 0.2745, 0.3378, 0.2772, 0.3336, 0.2744, 0.303, 0.2713, 0.2995, 0.2745, 0.2979, 0.3094, 0.3006, 0.3072, 0.3328, 0.3087, 0.3368, 0.3127, 0.3876, 0.2833, 0.385, 0.286, 0.3867, 0.3141, 0.392, 0.3177, 0.2994, 0.25, 0.3403, 0.2496, 0.3338, 0.2497, 0.2992, 0.2805, 0.3376, 0.2825, 0.3345, 0.2857, 0.3029, 0.2832, 0.3876, 0.2833, 0.3436, 0.2825, 0.3468, 0.2864, 0.385, 0.286, 0.3867, 0.2762, 0.3825, 0.2735, 0.3462, 0.2732, 0.3437, 0.2768, 0.3837, 0.248, 0.3814, 0.2506, 0.3825, 0.2735, 0.3867, 0.2762, 0.3378, 0.2772, 0.2995, 0.2745, 0.2992, 0.2805, 0.3376, 0.2824, 0.3436, 0.2825, 0.3876, 0.2833, 0.3867, 0.2762, 0.3437, 0.2768, 0.3437, 0.2768, 0.3403, 0.2496, 0.3338, 0.2497, 0.3378, 0.2772, 0.392, 0.3177, 0.3444, 0.3134, 0.3368, 0.3127, 0.2979, 0.3094, 0.2906, 0.315, 0.403, 0.3278, 0.392, 0.3177, 0.3867, 0.3141, 0.3486, 0.3096, 0.3444, 0.3134, 0.2979, 0.3094, 0.2992, 0.2805, 0.3029, 0.2832, 0.3006, 0.3072, 0.3338, 0.2497, 0.3318, 0.2519, 0.3019, 0.253, 0.2994, 0.25, 0.3447, 0.2533, 0.3814, 0.2506, 0.3837, 0.248, 0.3403, 0.2496, 0.3376, 0.2825, 0.3368, 0.3127, 0.3328, 0.3087, 0.3345, 0.2857, 0.3837, 0.248, 0.3896, 0.2408, 0.2949, 0.2457, 0.2994, 0.25, 0.3403, 0.2496, 0.3867, 0.2762, 0.3876, 0.2833, 0.392, 0.3177, 0.403, 0.3278, 0.3896, 0.2408, 0.3837, 0.248, 0.3018, 0.5795, 0.2887, 0.5804, 0.2894, 0.5995, 0.3012, 0.5979, 0.3537, 0.5708, 0.354, 0.6291, 0.3501, 0.6328, 0.3482, 0.5651, 0.3772, 0.598, 0.3953, 0.5971, 0.393, 0.5947, 0.3794, 0.5961, 0.2849, 0.6042, 0.2835, 0.6064, 0.2824, 0.6228, 0.2841, 0.6246, 0.2703, 0.581, 0.2715, 0.5821, 0.2826, 0.5816, 0.2839, 0.5796, 0.4486, 0.2254, 0.4504, 0.227, 0.451, 0.2526, 0.4484, 0.2549, 0.2725, 0.6008, 0.2715, 0.5821, 0.2703, 0.581, 0.2706, 0.603, 0.4989, 0.2527, 0.497, 0.2506, 0.496, 0.2248, 0.4989, 0.2214, 0.2826, 0.5816, 0.2715, 0.5821, 0.2725, 0.6008, 0.2827, 0.5999, 0.3576, 0.6037, 0.3589, 0.605, 0.3724, 0.604, 0.3741, 0.6015, 0.3724, 0.604, 0.3589, 0.605, 0.359, 0.6242, 0.3708, 0.6228, 0.612, 0.2538, 0.6131, 0.2179, 0.6162, 0.2207, 0.6145, 0.2502, 0.3736, 0.5729, 0.372, 0.5752, 0.3717, 0.5965, 0.3738, 0.598, 0.357, 0.6258, 0.3727, 0.6249, 0.3708, 0.6228, 0.359, 0.6242, 0.3736, 0.5729, 0.3777, 0.5725, 0.3964, 0.5705, 0.4017, 0.5646, 0.3537, 0.5708, 0.3577, 0.5743, 0.2704, 0.6255, 0.2841, 0.6246, 0.2824, 0.6228, 0.2721, 0.6241, 0.2839, 0.5796, 0.2874, 0.5791, 0.3033, 0.5772, 0.3076, 0.572, 0.2667, 0.5781, 0.2703, 0.581, 0.2835, 0.6064, 0.2717, 0.6075, 0.2721, 0.6241, 0.2824, 0.6228, 0.6131, 0.2179, 0.6407, 0.2179, 0.6373, 0.2217, 0.6162, 0.2207, 0.4746, 0.2533, 0.4749, 0.2221, 0.4776, 0.2244, 0.4767, 0.2501, 0.2849, 0.6042, 0.2841, 0.6246, 0.2874, 0.6245, 0.2876, 0.6042, 0.2875, 0.6011, 0.2874, 0.5791, 0.2839, 0.5796, 0.2846, 0.6012, 0.3577, 0.5743, 0.3591, 0.5756, 0.372, 0.5752, 0.3736, 0.5729, 0.2703, 0.581, 0.2667, 0.5781, 0.2679, 0.6284, 0.2704, 0.6255, 0.2706, 0.603, 0.884, 0.4328, 0.9105, 0.4644, 0.8835, 0.4332, 0.3599, 0.5973, 0.3576, 0.5998, 0.3738, 0.598, 0.3717, 0.5965, 0.2704, 0.6255, 0.2679, 0.6284, 0.3065, 0.6277, 0.3032, 0.6241, 0.2874, 0.6245, 0.2841, 0.6246, 0.2874, 0.5791, 0.2887, 0.5804, 0.3018, 0.5795, 0.3033, 0.5772, 0.3741, 0.6015, 0.3727, 0.6249, 0.3765, 0.6248, 0.3772, 0.6016, 0.3772, 0.598, 0.3777, 0.5725, 0.3736, 0.5729, 0.3738, 0.598, 0.6373, 0.2217, 0.6373, 0.251, 0.6145, 0.2502, 0.6162, 0.2207, 0.3772, 0.598, 0.3772, 0.6016, 0.3951, 0.6016, 0.3953, 0.5971, 0.2846, 0.6012, 0.2706, 0.603, 0.2706, 0.6064, 0.2849, 0.6042, 0.3033, 0.5772, 0.3032, 0.6, 0.3032, 0.6038, 0.3032, 0.6241, 0.3065, 0.6277, 0.3076, 0.572, 0.2706, 0.6064, 0.2717, 0.6075, 0.2835, 0.6064, 0.2849, 0.6042, 0.3964, 0.5705, 0.3946, 0.5733, 0.393, 0.5947, 0.3953, 0.5971, 0.3577, 0.5743, 0.3537, 0.5708, 0.354, 0.6291, 0.357, 0.6258, 0.3576, 0.5998, 0.2875, 0.6011, 0.3032, 0.6, 0.3012, 0.5979, 0.2894, 0.5995, 0.496, 0.2248, 0.497, 0.2506, 0.4767, 0.2501, 0.4776, 0.2244, 0.5828, 0.2212, 0.5848, 0.2232, 0.5849, 0.2528, 0.5819, 0.2554, 0.2725, 0.6008, 0.2706, 0.603, 0.2846, 0.6012, 0.2827, 0.5999, 0.3599, 0.5973, 0.3591, 0.5756, 0.3577, 0.5743, 0.3576, 0.5998, 0.6394, 0.2533, 0.612, 0.2538, 0.6145, 0.2502, 0.6373, 0.251, 0.2874, 0.5791, 0.2875, 0.6011, 0.2894, 0.5995, 0.2887, 0.5804, 0.3537, 0.5708, 0.3482, 0.5651, 0.4077, 0.5591, 0.4017, 0.5646, 0.4015, 0.6338, 0.3978, 0.6286, 0.4017, 0.5646, 0.4077, 0.5591, 0.3738, 0.598, 0.3576, 0.5998, 0.3576, 0.6037, 0.3741, 0.6015, 0.3964, 0.5705, 0.3953, 0.5971, 0.3951, 0.6016, 0.3943, 0.6245, 0.3978, 0.6286, 0.4017, 0.5646, 0.5819, 0.2554, 0.5829, 0.2153, 0.5828, 0.2212, 0.3777, 0.5725, 0.3772, 0.598, 0.3794, 0.5961, 0.3792, 0.574, 0.4749, 0.2221, 0.4989, 0.2214, 0.496, 0.2248, 0.4776, 0.2244, 0.2839, 0.5796, 0.2826, 0.5816, 0.2827, 0.5999, 0.2846, 0.6012, 0.4484, 0.2549, 0.4486, 0.2202, 0.4486, 0.2254, 0.4989, 0.2527, 0.4746, 0.2533, 0.4767, 0.2501, 0.497, 0.2506, 0.3777, 0.5725, 0.3792, 0.574, 0.3946, 0.5733, 0.3964, 0.5705, 0.3501, 0.6328, 0.4015, 0.6338, 0.3978, 0.6286, 0.354, 0.6291, 0.3741, 0.6015, 0.3724, 0.604, 0.3708, 0.6228, 0.3727, 0.6249, 0.357, 0.6258, 0.354, 0.6291, 0.3978, 0.6286, 0.3943, 0.6245, 0.3765, 0.6248, 0.3727, 0.6249, 0.6394, 0.2533, 0.6373, 0.251, 0.6373, 0.2217, 0.6407, 0.2179, 0.2875, 0.6011, 0.2876, 0.6042, 0.3032, 0.6038, 0.3032, 0.6, 0.3946, 0.5733, 0.3792, 0.574, 0.3794, 0.5961, 0.393, 0.5947, 0.8523, 0.3949, 0.8788, 0.4266, 0.8517, 0.3954, 0.372, 0.5752, 0.3591, 0.5756, 0.3599, 0.5973, 0.3717, 0.5965, 0.3033, 0.5772, 0.3018, 0.5795, 0.3012, 0.5979, 0.3032, 0.6, 0.3154, 0.7627, 0.3187, 0.726, 0.3211, 0.7229, 0.3186, 0.7669, 0.1589, 0.4654, 0.2012, 0.4631, 0.1975, 0.4665, 0.1605, 0.4672, 0.1589, 0.4654, 0.1589, 0.4593, 0.2015, 0.4592, 0.2012, 0.4631, 0.161, 0.4036, 0.1953, 0.4064, 0.1982, 0.4569, 0.1623, 0.456, 0.313, 0.76, 0.3122, 0.759, 0.3039, 0.7581, 0.3027, 0.7595, 0.2015, 0.4592, 0.2057, 0.4592, 0.2031, 0.4039, 0.1975, 0.4037, 0.5705, 0.2536, 0.5439, 0.2529, 0.5473, 0.2494, 0.5671, 0.2508, 0.5676, 0.2186, 0.5705, 0.2536, 0.5671, 0.2508, 0.5656, 0.2216, 0.3046, 0.7441, 0.3146, 0.7442, 0.3148, 0.7419, 0.3046, 0.742, 0.2405, 0.519, 0.2461, 0.5278, 0.2684, 0.3957, 0.2563, 0.4062, 0.2475, 0.4675, 0.2465, 0.4736, 0.5473, 0.2494, 0.5482, 0.2216, 0.5656, 0.2216, 0.5671, 0.2508, 0.2015, 0.4592, 0.1589, 0.4593, 0.1623, 0.456, 0.1982, 0.4569, 0.2067, 0.4079, 0.2523, 0.4088, 0.2563, 0.4062, 0.2031, 0.4039, 0.1975, 0.4037, 0.1953, 0.4064, 0.1982, 0.4569, 0.2015, 0.4592, 0.159, 0.4016, 0.161, 0.4036, 0.1623, 0.456, 0.1589, 0.4593, 0.6004, 0.2155, 0.6014, 0.256, 0.6011, 0.2499, 0.3025, 0.7439, 0.3027, 0.7417, 0.2925, 0.7401, 0.2919, 0.7426, 0.313, 0.7456, 0.3146, 0.7442, 0.3046, 0.7441, 0.3057, 0.7452, 0.3148, 0.7419, 0.3141, 0.741, 0.3056, 0.7406, 0.3046, 0.742, 0.3025, 0.7439, 0.2919, 0.7426, 0.293, 0.7443, 0.301, 0.7448, 0.1597, 0.5063, 0.1573, 0.5079, 0.1589, 0.4654, 0.1605, 0.4672, 0.1975, 0.4665, 0.1906, 0.5089, 0.1597, 0.5063, 0.1605, 0.4672, 0.313, 0.7456, 0.3122, 0.759, 0.313, 0.76, 0.3146, 0.7442, 0.288, 0.7588, 0.2895, 0.7573, 0.293, 0.7443, 0.2919, 0.7426, 0.2405, 0.519, 0.2465, 0.4736, 0.2437, 0.4752, 0.239, 0.5169, 0.2065, 0.4669, 0.2437, 0.4752, 0.2465, 0.4736, 0.205, 0.4634, 0.1573, 0.5079, 0.1597, 0.5063, 0.1906, 0.5089, 0.1922, 0.5116, 0.9157, 0.4706, 0.9423, 0.5022, 0.9152, 0.471, 0.3046, 0.742, 0.3056, 0.7406, 0.3067, 0.7296, 0.3055, 0.7281, 0.3162, 0.7285, 0.3187, 0.726, 0.2938, 0.7257, 0.2951, 0.7274, 0.3033, 0.728, 0.3055, 0.7281, 0.5464, 0.2198, 0.5482, 0.2216, 0.5473, 0.2494, 0.5439, 0.2529, 0.2895, 0.7573, 0.2993, 0.7583, 0.301, 0.7448, 0.293, 0.7443, 0.288, 0.7588, 0.2919, 0.7426, 0.2925, 0.7401, 0.2951, 0.7274, 0.2938, 0.7257, 0.2841, 0.7621, 0.3001, 0.7593, 0.3025, 0.7439, 0.301, 0.7448, 0.2993, 0.7583, 0.3154, 0.7627, 0.3186, 0.7669, 0.28, 0.7645, 0.2841, 0.7621, 0.3001, 0.7593, 0.2993, 0.7583, 0.2895, 0.7573, 0.288, 0.7588, 0.205, 0.4634, 0.2465, 0.4736, 0.2475, 0.4675, 0.2057, 0.4592, 0.1589, 0.4593, 0.1589, 0.4654, 0.1573, 0.5079, 0.1524, 0.5121, 0.151, 0.3939, 0.159, 0.4016, 0.2015, 0.4592, 0.2057, 0.4592, 0.205, 0.4634, 0.2012, 0.4631, 0.3046, 0.742, 0.3055, 0.7281, 0.3033, 0.728, 0.3028, 0.7417, 0.3025, 0.7439, 0.3001, 0.7593, 0.3027, 0.7595, 0.3046, 0.7441, 0.2067, 0.4079, 0.208, 0.4566, 0.2457, 0.465, 0.2523, 0.4088, 0.313, 0.76, 0.3154, 0.7627, 0.3187, 0.726, 0.3162, 0.7285, 0.3146, 0.7442, 0.6011, 0.2499, 0.599, 0.2479, 0.5974, 0.2184, 0.6004, 0.2155, 0.2405, 0.519, 0.239, 0.5169, 0.2006, 0.5096, 0.1972, 0.5124, 0.2523, 0.4088, 0.2563, 0.4062, 0.2475, 0.4675, 0.2457, 0.465, 0.1975, 0.4665, 0.2012, 0.4631, 0.1922, 0.5116, 0.1906, 0.5089, 0.3027, 0.7595, 0.3039, 0.7581, 0.3057, 0.7452, 0.3046, 0.7441, 0.3162, 0.7285, 0.3055, 0.7281, 0.3067, 0.7296, 0.3149, 0.7295, 0.3039, 0.7581, 0.3122, 0.759, 0.313, 0.7456, 0.3057, 0.7452, 0.2057, 0.4592, 0.2031, 0.4039, 0.2067, 0.4079, 0.208, 0.4566, 0.2065, 0.4669, 0.2006, 0.5096, 0.239, 0.5169, 0.2437, 0.4752, 0.208, 0.4566, 0.2457, 0.465, 0.2475, 0.4675, 0.2057, 0.4592, 0.1573, 0.5079, 0.1922, 0.5116, 0.1972, 0.5124, 0.2405, 0.519, 0.2461, 0.5278, 0.1524, 0.5121, 0.205, 0.4634, 0.2012, 0.4631, 0.1922, 0.5116, 0.1972, 0.5124, 0.3056, 0.7406, 0.3141, 0.741, 0.3149, 0.7295, 0.3067, 0.7296, 0.2006, 0.5096, 0.2065, 0.4669, 0.205, 0.4634, 0.1972, 0.5124, 0.159, 0.4016, 0.1975, 0.4037, 0.2031, 0.4039, 0.2563, 0.4062, 0.2684, 0.3957, 0.151, 0.3939, 0.1953, 0.4064, 0.1975, 0.4037, 0.159, 0.4016, 0.161, 0.4036, 0.5419, 0.5439, 0.5471, 0.6324, 0.5002, 0.6333, 0.4935, 0.5497, 0.6065, 0.6309, 0.6066, 0.5359, 0.6312, 0.5103, 0.6312, 0.672, 0.3345, 0.4448, 0.3117, 0.4432, 0.315, 0.4066, 0.3348, 0.4084, 0.3751, 0.4496, 0.347, 0.4474, 0.348, 0.4092, 0.3711, 0.4115, 0.3706, 0.3956, 0.3696, 0.3634, 0.3456, 0.3653, 0.3475, 0.397, 0.3363, 0.3958, 0.3138, 0.3937, 0.3153, 0.3638, 0.3337, 0.3652, 0.3116, 0.3957, 0.3138, 0.3937, 0.3363, 0.3958, 0.3389, 0.4001, 0.3442, 0.4, 0.3745, 0.3997, 0.3706, 0.3956, 0.3475, 0.397, 0.3442, 0.406, 0.375, 0.4073, 0.3711, 0.4115, 0.348, 0.4092, 0.315, 0.4066, 0.3113, 0.4022, 0.3384, 0.406, 0.3348, 0.4084, 0.309, 0.4455, 0.3117, 0.4432, 0.3345, 0.4448, 0.3371, 0.449, 0.3443, 0.45, 0.347, 0.4474, 0.3751, 0.4496, 0.3786, 0.4549, 0.3429, 0.3616, 0.3442, 0.4, 0.3475, 0.397, 0.3456, 0.3653, 0.3371, 0.449, 0.3345, 0.4448, 0.3348, 0.4084, 0.3384, 0.406, 0.3786, 0.4549, 0.3751, 0.4496, 0.3711, 0.4115, 0.375, 0.4073, 0.3389, 0.4001, 0.3363, 0.3958, 0.3337, 0.3652, 0.3369, 0.3618, 0.3116, 0.3957, 0.3138, 0.3937, 0.3153, 0.3638, 0.3124, 0.3613, 0.3718, 0.3608, 0.3696, 0.3634, 0.3706, 0.3956, 0.3745, 0.3997, 0.3718, 0.3608, 0.3429, 0.3616, 0.3456, 0.3653, 0.3696, 0.3634, 0.3124, 0.3613, 0.3369, 0.3618, 0.3337, 0.3652, 0.3153, 0.3638, 0.3124, 0.3613, 0.3082, 0.3567, 0.3776, 0.3535, 0.3718, 0.3608, 0.3429, 0.3616, 0.3369, 0.3618, 0.309, 0.4455, 0.3017, 0.4513, 0.3082, 0.3567, 0.3124, 0.3613, 0.3113, 0.4022, 0.3389, 0.4001, 0.3369, 0.3618, 0.3429, 0.3616, 0.3442, 0.4, 0.3442, 0.406, 0.3443, 0.45, 0.3371, 0.449, 0.3384, 0.406, 0.3384, 0.406, 0.3113, 0.4022, 0.3116, 0.3957, 0.3389, 0.4001, 0.3442, 0.406, 0.3442, 0.4, 0.3745, 0.3997, 0.375, 0.4073, 0.3017, 0.4513, 0.2918, 0.4611, 0.3998, 0.4767, 0.3885, 0.4661, 0.3371, 0.449, 0.3443, 0.45, 0.3786, 0.4549, 0.3885, 0.4661, 0.3017, 0.4513, 0.309, 0.4455, 0.3786, 0.4549, 0.375, 0.4073, 0.3745, 0.3997, 0.3718, 0.3608, 0.3776, 0.3535, 0.3885, 0.4661, 0.5121, 0.3288, 0.5425, 0.3272, 0.5424, 0.3253, 0.5113, 0.3273, 0.9185, 0.03728, 0.9185, 0.03724, 0.9177, 0.03732, 0.9179, 0.03707, 0.1393, 0.9607, 0.1685, 0.9607, 0.1959, 0.9656, 0.1539, 0.9824, 0.1119, 0.9656, 0.4487, 0.337, 0.4486, 0.3787, 0.4345, 0.3787, 0.4461, 0.3366, 0.4488, 0.4199, 0.4463, 0.4202, 0.4345, 0.3787, 0.4486, 0.3787, 0.3288, 0.1665, 0.3205, 0.1765, 0.327, 0.03852, 0.3354, 0.05337, 0.2778, 0.03838, 0.2817, 0.04849, 0.1831, 0.1653, 0.1792, 0.155, 0.5521, 0.04698, 0.4627, 0.1626, 0.459, 0.1529, 0.5485, 0.03737, 0.5498, 0.1773, 0.5583, 0.1888, 0.449, 0.1691, 0.459, 0.1529, 0.4627, 0.1626, 0.5498, 0.1773, 0.5521, 0.04698, 0.5627, 0.03019, 0.5583, 0.1888, 0.5485, 0.03737, 0.4577, 0.02696, 0.449, 0.01576, 0.5627, 0.03019, 0.5521, 0.04698, 0.4577, 0.02696, 0.459, 0.1529, 0.449, 0.1691, 0.449, 0.01576, 0.4627, 0.1626, 0.4663, 0.161, 0.5477, 0.1729, 0.5498, 0.1773, 0.5498, 0.1773, 0.5477, 0.1729, 0.5485, 0.05766, 0.5521, 0.04698, 0.02991, 0.1666, 0.1188, 0.164, 0.1226, 0.1663, 0.0251, 0.1715, 0.03833, 0.04558, 0.03692, 0.03636, 0.1226, 0.1663, 0.1188, 0.164, 0.04962, 0.03052, 0.1246, 0.1485, 0.1274, 0.1564, 0.04188, 0.02656, 0.1226, 0.1663, 0.03692, 0.03636, 0.04188, 0.02656, 0.1274, 0.1564, 0.1274, 0.1564, 0.1395, 0.02401, 0.1497, 0.01291, 0.1366, 0.1747, 0.1226, 0.1663, 0.1274, 0.1564, 0.1366, 0.1747, 0.01752, 0.1828, 0.0251, 0.1715, 0.02991, 0.1666, 0.0251, 0.1715, 0.03692, 0.03636, 0.03833, 0.04558, 0.03692, 0.03636, 0.0251, 0.1715, 0.01752, 0.1828, 0.03078, 0.01771, 0.7465, 0.879, 0.7485, 0.8772, 0.7783, 0.8767, 0.7783, 0.8781, 0.6464, 0.1161, 0.6401, 0.1161, 0.6401, 0.02282, 0.6464, 0.02282, 0.08451, 0.3047, 0.1185, 0.3123, 0.1211, 0.3109, 0.08311, 0.3015, 0.04099, 0.3033, 0.07958, 0.3013, 0.07626, 0.3044, 0.04247, 0.305, 0.04168, 0.3407, 0.03947, 0.3422, 0.04099, 0.3033, 0.04247, 0.305, 0.07626, 0.3044, 0.06998, 0.3431, 0.04168, 0.3407, 0.04247, 0.305, 0.08451, 0.3047, 0.07912, 0.3437, 0.1142, 0.3504, 0.1185, 0.3123, 0.03947, 0.3422, 0.07141, 0.3456, 0.07595, 0.3463, 0.1156, 0.3524, 0.1207, 0.3603, 0.03506, 0.3461, 0.08311, 0.3015, 0.07958, 0.3013, 0.07141, 0.3456, 0.07595, 0.3463, 0.07987, 0.2976, 0.08373, 0.2977, 0.08139, 0.2471, 0.07618, 0.2469, 0.07987, 0.2976, 0.04095, 0.2978, 0.04406, 0.2948, 0.07691, 0.2956, 0.08581, 0.2953, 0.1203, 0.3029, 0.122, 0.3052, 0.08373, 0.2977, 0.08373, 0.2977, 0.08139, 0.2471, 0.08465, 0.2508, 0.08581, 0.2953, 0.07618, 0.2469, 0.07426, 0.2494, 0.07691, 0.2956, 0.07987, 0.2976, 0.04105, 0.245, 0.04286, 0.2468, 0.04406, 0.2948, 0.04095, 0.2978, 0.08465, 0.2508, 0.1264, 0.2516, 0.13, 0.2492, 0.08139, 0.2471, 0.1264, 0.2516, 0.13, 0.2492, 0.122, 0.3052, 0.1203, 0.3029, 0.08465, 0.2508, 0.08581, 0.2953, 0.1203, 0.3029, 0.1264, 0.2516, 0.04286, 0.2468, 0.07426, 0.2494, 0.07691, 0.2956, 0.04406, 0.2948, 0.04099, 0.3033, 0.04095, 0.2978, 0.07987, 0.2976, 0.07958, 0.3013, 0.08311, 0.3015, 0.1211, 0.3109, 0.122, 0.3052, 0.08373, 0.2977, 0.07987, 0.2976, 0.08373, 0.2977, 0.08311, 0.3015, 0.07958, 0.3013, 0.1156, 0.3524, 0.1207, 0.3603, 0.1411, 0.2396, 0.13, 0.2492, 0.122, 0.3052, 0.1211, 0.3109, 0.04095, 0.2978, 0.04099, 0.3033, 0.03947, 0.3422, 0.03506, 0.3461, 0.03375, 0.238, 0.04105, 0.245, 0.03506, 0.3461, 0.02904, 0.3513, 0.02904, 0.2326, 0.03375, 0.238, 0.1411, 0.2396, 0.03375, 0.238, 0.02904, 0.2326, 0.1495, 0.2321, 0.1411, 0.2396, 0.1495, 0.2321, 0.1248, 0.3657, 0.1207, 0.3603, 0.03506, 0.3461, 0.1207, 0.3603, 0.1248, 0.3657, 0.02904, 0.3513, 0.4264, 0.947, 0.5074, 0.981, 0.5895, 0.9499, 0.5365, 0.9395, 0.4798, 0.9384, 0.5365, 0.9395, 0.5895, 0.9499, 0.6801, 0.8393, 0.5377, 0.8686, 0.481, 0.8676, 0.3399, 0.8332, 0.4264, 0.947, 0.4798, 0.9384, 0.481, 0.8676, 0.5377, 0.8686, 0.6801, 0.8393, 0.5732, 0.7898, 0.4484, 0.7876, 0.3403, 0.8083, 0.3399, 0.8332, 0.7569, 0.3502, 0.7569, 0.3502, 0.7569, 0.3503, 0.7569, 0.3503, 0.7582, 0.3534, 0.9499, 0.7754, 0.968, 0.5904, 0.7565, 0.3508, 0.7569, 0.3503, 0.7572, 0.3502, 0.1524, 0.5121, 0.2461, 0.5278, 0.2506, 0.5336, 0.1458, 0.5178, 0.5609, 0.4324, 0.5609, 0.4325, 0.6127, 0.3571, 0.6127, 0.3571, 0.985, 0.9411, 0.985, 0.9411, 0.8838, 0.9394, 0.8838, 0.9394, 0.6463, 0.483, 0.6427, 0.4797, 0.645, 0.4795, 0.2416, 0.8395, 0.06628, 0.8395, 0.06628, 0.9078, 0.2416, 0.9078, 0.6306, 0.4121, 0.619, 0.4533, 0.6207, 0.4532, 0.6324, 0.4124, 0.2887, 0.2396, 0.281, 0.3218, 0.2906, 0.315, 0.2949, 0.2457, 0.281, 0.3218, 0.2906, 0.315, 0.403, 0.3278, 0.4133, 0.3392, 0.3896, 0.2408, 0.3996, 0.231, 0.4133, 0.3392, 0.403, 0.3278, 0.2667, 0.5781, 0.2679, 0.6284, 0.2646, 0.6316, 0.262, 0.5732, 0.2646, 0.6316, 0.3099, 0.6323, 0.3065, 0.6277, 0.2679, 0.6284, 0.3099, 0.6323, 0.3065, 0.6277, 0.3076, 0.572, 0.3125, 0.5673, 0.2667, 0.5781, 0.262, 0.5732, 0.3125, 0.5673, 0.3076, 0.572, 0.1524, 0.5121, 0.1458, 0.5178, 0.1459, 0.388, 0.151, 0.3939, 0.2923, 0.7238, 0.2938, 0.7257, 0.2841, 0.7621, 0.28, 0.7645, 0.2684, 0.3957, 0.151, 0.3939, 0.1459, 0.388, 0.2776, 0.3875, 0.2938, 0.7257, 0.3187, 0.726, 0.3211, 0.7229, 0.2923, 0.7238, 0.2684, 0.3957, 0.2776, 0.3875, 0.2506, 0.5336, 0.2461, 0.5278, 0.4471, 0.6342, 0.4015, 0.6338, 0.4077, 0.5591, 0.4445, 0.555, 0.3473, 0.5643, 0.3501, 0.6328, 0.3099, 0.6323, 0.3125, 0.5673, 0.2475, 0.6645, 0.2442, 0.5567, 0.2611, 0.5726, 0.2646, 0.6316, 0.2475, 0.6645, 0.6312, 0.672, 0.6065, 0.6309, 0.5471, 0.6324, 0.5002, 0.6333, 0.4471, 0.6342, 0.4015, 0.6338, 0.3501, 0.6328, 0.3099, 0.6323, 0.2646, 0.6316, 0.5419, 0.5439, 0.4935, 0.5497, 0.4445, 0.555, 0.4077, 0.5591, 0.3473, 0.5643, 0.3125, 0.5673, 0.2611, 0.5726, 0.2442, 0.5567, 0.6312, 0.5103, 0.6066, 0.5359, 0.1685, 0.9242, 0.1393, 0.9242, 0.06628, 0.9078, 0.2416, 0.9078, 0.1685, 0.9242, 0.2416, 0.9078, 0.1959, 0.9656, 0.1685, 0.9607, 0.1393, 0.9607, 0.1119, 0.9656, 0.06628, 0.9078, 0.1393, 0.9242, 0.4656, 0.4775, 0.6427, 0.4797, 0.6463, 0.483, 0.4621, 0.4807, 0.4633, 0.4773, 0.2568, 0.7723, 0.28, 0.7645, 0.3186, 0.7669, 0.3403, 0.8083, 0.2675, 0.7038, 0.2919, 0.7233, 0.28, 0.7645, 0.2568, 0.7723, 0.2675, 0.7038, 0.2919, 0.7233, 0.3211, 0.7229, 0.4491, 0.7058, 0.3186, 0.7669, 0.3211, 0.7229, 0.4491, 0.7058, 0.4484, 0.7876, 0.3403, 0.8083, 0.07582, 0.9708, 0.05288, 0.9819, 0.0262, 0.9811, 0.02184, 0.9492, 0.02757, 0.9261, 0.06259, 0.9302, 0.07395, 0.9504])
me_id72.use_remesh_preserve_volume = False
me_id72.use_remesh_preserve_attributes = False
me_id72.use_mirror_vertex_groups = False
me_id72.update()

# ---- objects
ob_sketchup_001 = bpy.data.objects.new('SketchUp.001', me_id72)

# ---- transforms, parenting, visibility, modifiers, constraints
ob_sketchup_001.location = (0.0, 0.0, 0.0)
ob_sketchup_001.scale = (0.0254, 0.0254, 0.0254)
ob_sketchup_001.lineart.crease_threshold = 0.0

# ---- collection membership
col_collection_1.objects.link(ob_sketchup_001)

# ---- scene / render settings (as saved in the file)
scene.frame_start = 1; scene.frame_end = 250; scene.frame_set(1)
scene.render.engine = 'BLENDER_EEVEE_NEXT'
scene.render.resolution_percentage = 50
scene.render.dither_intensity = 0.0
scene.cycles.use_denoising = False
scene.cycles.samples = 10
scene.cycles.sampling_pattern = 'TABULATED_SOBOL'
scene.cycles.light_sampling_threshold = 0.0
scene.cycles.use_adaptive_sampling = False
scene.cycles.use_light_tree = False
scene.cycles.blur_glossy = 0.0
scene.cycles.pixel_filter_type = 'GAUSSIAN'
scene.cycles.sample_clamp_indirect = 0.0
scene.view_settings.view_transform = 'Standard'
bpy.context.view_layer.update()

# ---- added for rendering (the .blend has no active camera and no usable light): camera, sun
cam_auto = bpy.data.cameras.new('AutoCamera')
cam_auto.lens = 50.0
cam_auto.sensor_width = 36.0
cam_auto.clip_end = 1000.0
ob_auto_camera = bpy.data.objects.new('AutoCamera', cam_auto)
scene.collection.objects.link(ob_auto_camera)
ob_auto_camera.location = (31.4341, -21.5782, 24.2192)
ob_auto_camera.rotation_euler = (1.09748, -7.21219e-08, 0.694738)
scene.camera = ob_auto_camera
light_auto_sun = bpy.data.lights.new('AutoSun', 'SUN')
light_auto_sun.energy = 3.0
light_auto_sun.angle = 0.0523599
ob_auto_sun = bpy.data.objects.new('AutoSun', light_auto_sun)
scene.collection.objects.link(ob_auto_sun)
ob_auto_sun.rotation_euler = (0.872665, 0.174533, 0.523599)
bpy.context.view_layer.update()
